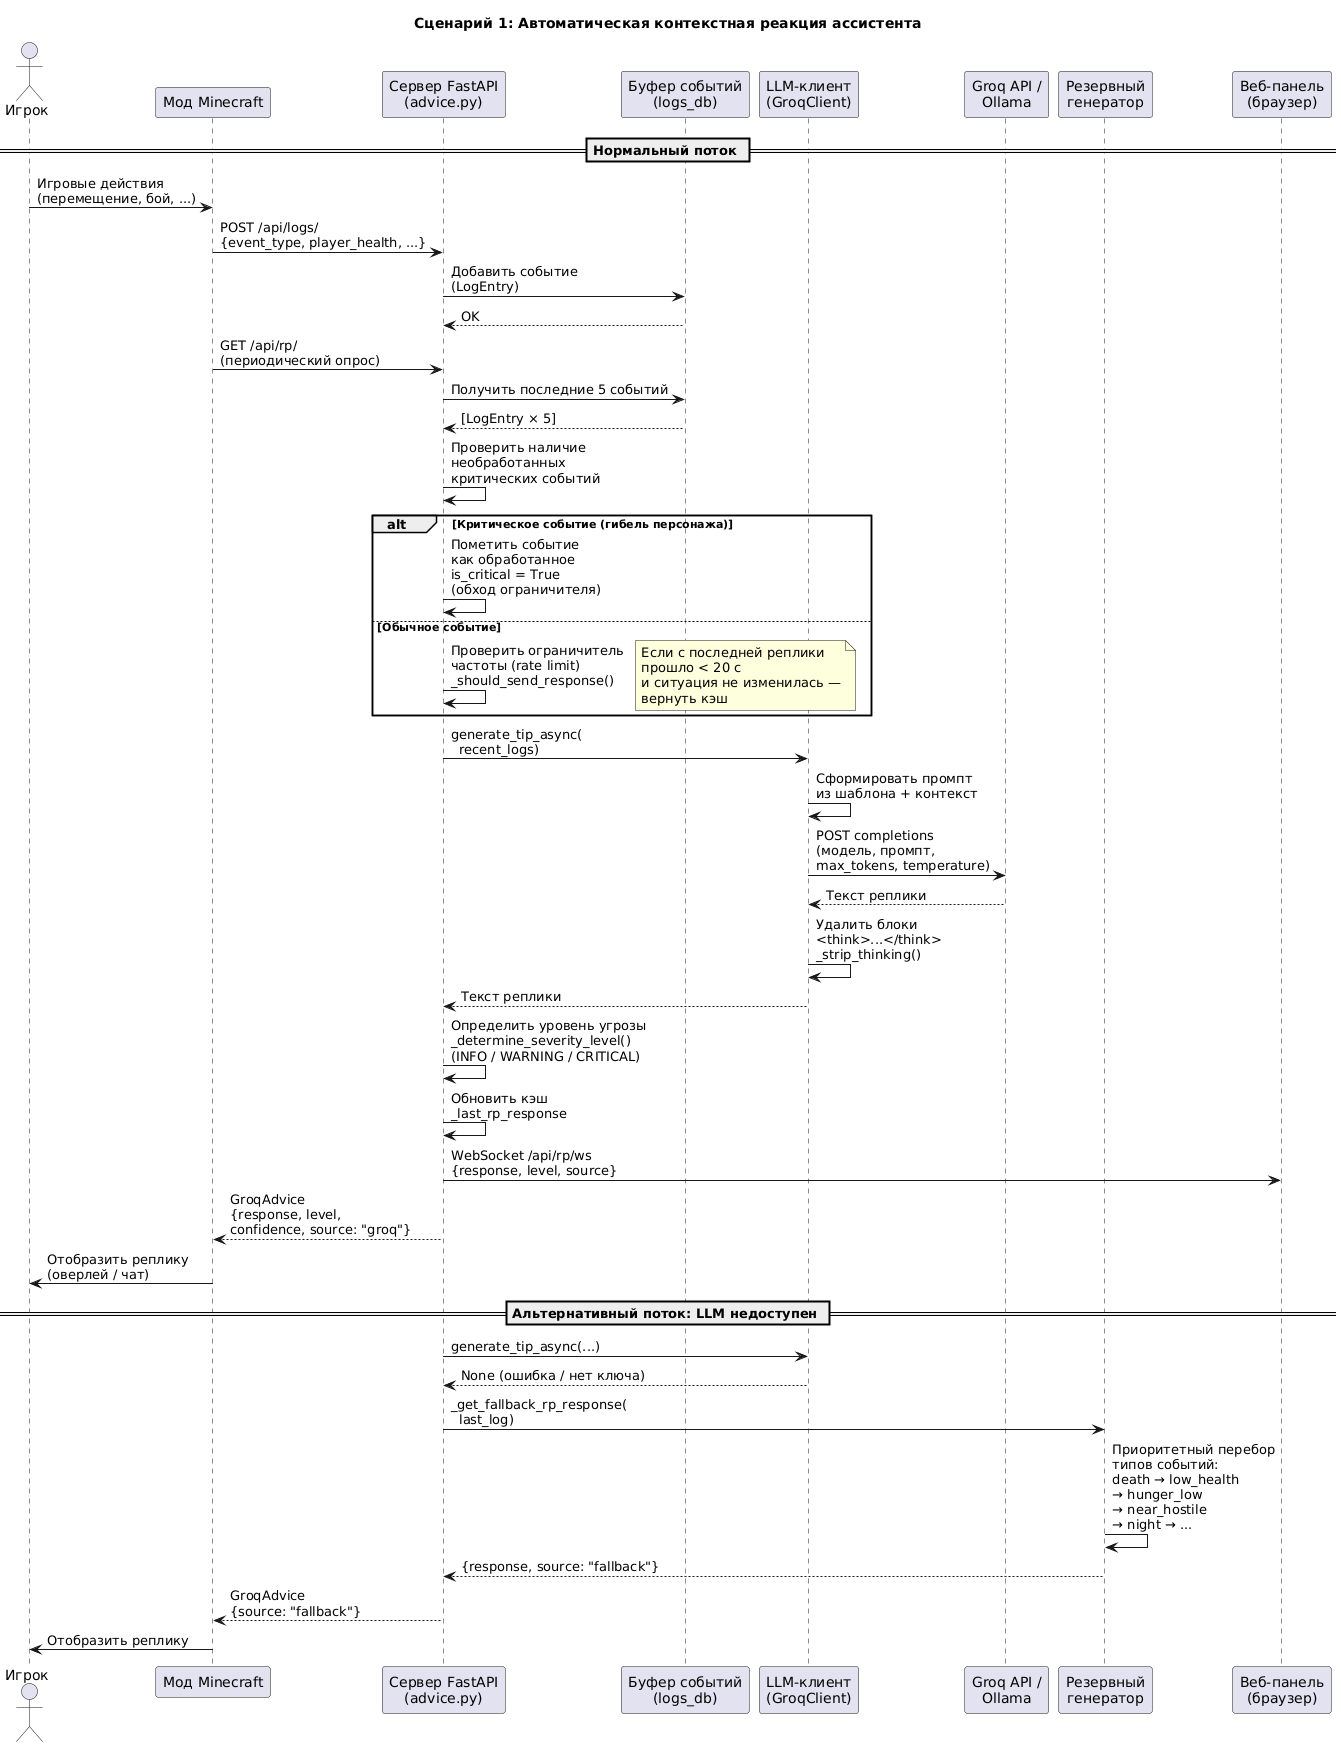

The diagram above was rendered by PlantUML. Its source (embedded in the PNG):
@startuml
title Сценарий 1: Автоматическая контекстная реакция ассистента

actor "Игрок" as Игрок
participant "Мод Minecraft" as Мод
participant "Сервер FastAPI\n(advice.py)" as Сервер
participant "Буфер событий\n(logs_db)" as Буфер
participant "LLM-клиент\n(GroqClient)" as Клиент
participant "Groq API /\nOllama" as LLM
participant "Резервный\nгенератор" as Резерв
participant "Веб-панель\n(браузер)" as Панель

== Нормальный поток ==

Игрок -> Мод : Игровые действия\n(перемещение, бой, ...)
Мод -> Сервер : POST /api/logs/\n{event_type, player_health, ...}
Сервер -> Буфер : Добавить событие\n(LogEntry)
Буфер --> Сервер : OK

Мод -> Сервер : GET /api/rp/\n(периодический опрос)
Сервер -> Буфер : Получить последние 5 событий
Буфер --> Сервер : [LogEntry × 5]

Сервер -> Сервер : Проверить наличие\nнеобработанных\nкритических событий

alt Критическое событие (гибель персонажа)
    Сервер -> Сервер : Пометить событие\nкак обработанное\nis_critical = True\n(обход ограничителя)
else Обычное событие
    Сервер -> Сервер : Проверить ограничитель\nчастоты (rate limit)\n_should_send_response()
    note right : Если с последней реплики\nпрошло < 20 с\nи ситуация не изменилась —\nвернуть кэш
end

Сервер -> Клиент : generate_tip_async(\n  recent_logs)
Клиент -> Клиент : Сформировать промпт\nиз шаблона + контекст

Клиент -> LLM : POST completions\n(модель, промпт,\nmax_tokens, temperature)
LLM --> Клиент : Текст реплики
Клиент -> Клиент : Удалить блоки\n<think>...</think>\n_strip_thinking()
Клиент --> Сервер : Текст реплики

Сервер -> Сервер : Определить уровень угрозы\n_determine_severity_level()\n(INFO / WARNING / CRITICAL)
Сервер -> Сервер : Обновить кэш\n_last_rp_response

Сервер -> Панель : WebSocket /api/rp/ws\n{response, level, source}
Сервер --> Мод : GroqAdvice\n{response, level,\nconfidence, source: "groq"}
Мод -> Игрок : Отобразить реплику\n(оверлей / чат)

== Альтернативный поток: LLM недоступен ==

Сервер -> Клиент : generate_tip_async(...)
Клиент --> Сервер : None (ошибка / нет ключа)

Сервер -> Резерв : _get_fallback_rp_response(\n  last_log)
Резерв -> Резерв : Приоритетный перебор\nтипов событий:\ndeath → low_health\n→ hunger_low\n→ near_hostile\n→ night → ...
Резерв --> Сервер : {response, source: "fallback"}

Сервер --> Мод : GroqAdvice\n{source: "fallback"}
Мод -> Игрок : Отобразить реплику
@enduml